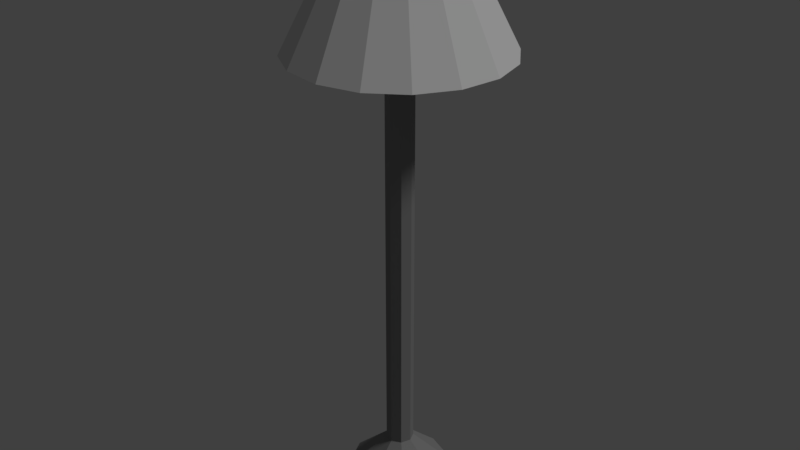 # Source: lampu_berdiri.blend  (saved by Blender 2.79.0; exported with 4.5.12 LTS)
import bpy
from mathutils import Matrix  # noqa: F401  (used for matrix-valued properties, if any)

bpy.ops.wm.read_factory_settings(use_empty=True)
scene = bpy.context.scene
scene.name = 'Scene'

# ---- collections
col_collection_1 = bpy.data.collections.new('Collection 1'); scene.collection.children.link(col_collection_1)
col_collection_2 = bpy.data.collections.new('Collection 2'); scene.collection.children.link(col_collection_2)

# ---- materials (node trees are filled in below, after node groups)
mat_lampu_berdiri_bagian_atas = bpy.data.materials.new('lampu berdiri bagian atas')
mat_lampu_berdiri_bagian_atas.alpha_threshold = 0.0
mat_lampu_berdiri_bagian_atas.use_transparent_shadow = False
mat_lampu_berdiri_bagian_atas.roughness = 0.5
mat_lampu_berdiri = bpy.data.materials.new('Lampu Berdiri')
mat_lampu_berdiri.alpha_threshold = 0.0
mat_lampu_berdiri.use_transparent_shadow = False
mat_lampu_berdiri.diffuse_color = (0.2598, 0.2598, 0.2598, 1.0)
mat_lampu_berdiri.roughness = 0.5

# ---- material node trees

# ---- world
world_world = bpy.data.worlds.new('World'); scene.world = world_world
world_world.color = (0.05088, 0.05088, 0.05088)
world_world.use_sun_shadow = False
world_world.sun_shadow_jitter_overblur = 0.0
world_world.cycles.sampling_method = 'MANUAL'

# ---- lights
light_lamp = bpy.data.lights.new('Lamp', 'SUN')
light_lamp.transmission_factor = 0.0
light_lamp.cutoff_distance = 30.0
light_lamp.angle = 0.1993
light_lamp.energy = 1.0
light_lamp.shadow_buffer_clip_start = 1.001
light_lamp.shadow_soft_size = 0.1
light_lamp.shadow_cascade_max_distance = 1000.0

# ---- meshes
me_cylinder_001 = bpy.data.meshes.new('Cylinder.001')
me_cylinder_001.from_pydata([(0.0, 0.2286, -0.2286), (4.69e-09, 0.1027, 0.01843), (0.08749, 0.2112, -0.2286), (0.03931, 0.09489, 0.01843), (0.1617, 0.1617, -0.2286), (0.07263, 0.07263, 0.01843), (0.2112, 0.08749, -0.2286), (0.09489, 0.03931, 0.01843), (0.2286, -9.993e-09, -0.2286), (0.1027, -3.082e-09, 0.01843), (0.2112, -0.08749, -0.2286), (0.09489, -0.03931, 0.01843), (0.1617, -0.1617, -0.2286), (0.07263, -0.07263, 0.01843), (0.08749, -0.2112, -0.2286), (0.03931, -0.09489, 0.01843), (3.452e-08, -0.2286, -0.2286), (2.02e-08, -0.1027, 0.01843), (-0.08749, -0.2112, -0.2286), (-0.03931, -0.09489, 0.01843), (-0.1617, -0.1617, -0.2286), (-0.07263, -0.07263, 0.01843), (-0.2112, -0.08749, -0.2286), (-0.09489, -0.03931, 0.01843), (-0.2286, 2.726e-09, -0.2286), (-0.1027, 2.632e-09, 0.01843), (-0.2112, 0.08749, -0.2286), (-0.09489, 0.03931, 0.01843), (-0.1617, 0.1617, -0.2286), (-0.07263, 0.07263, 0.01843), (-0.08749, 0.2112, -0.2286), (-0.0393, 0.09489, 0.01843)], [], [(0, 1, 3, 2), (2, 3, 5, 4), (4, 5, 7, 6), (6, 7, 9, 8), (8, 9, 11, 10), (10, 11, 13, 12), (12, 13, 15, 14), (14, 15, 17, 16), (16, 17, 19, 18), (18, 19, 21, 20), (20, 21, 23, 22), (22, 23, 25, 24), (24, 25, 27, 26), (26, 27, 29, 28), (28, 29, 31, 30), (30, 31, 1, 0)])
_uv = me_cylinder_001.uv_layers.new(name='UVMap')
_uv.uv.foreach_set('vector', [1.0, 0.5, 1.0, 1.0, 0.9375, 1.0, 0.9375, 0.5, 0.9375, 0.5, 0.9375, 1.0, 0.875, 1.0, 0.875, 0.5, 0.875, 0.5, 0.875, 1.0, 0.8125, 1.0, 0.8125, 0.5, 0.8125, 0.5, 0.8125, 1.0, 0.75, 1.0, 0.75, 0.5, 0.75, 0.5, 0.75, 1.0, 0.6875, 1.0, 0.6875, 0.5, 0.6875, 0.5, 0.6875, 1.0, 0.625, 1.0, 0.625, 0.5, 0.625, 0.5, 0.625, 1.0, 0.5625, 1.0, 0.5625, 0.5, 0.5625, 0.5, 0.5625, 1.0, 0.5, 1.0, 0.5, 0.5, 0.5, 0.5, 0.5, 1.0, 0.4375, 1.0, 0.4375, 0.5, 0.4375, 0.5, 0.4375, 1.0, 0.375, 1.0, 0.375, 0.5, 0.375, 0.5, 0.375, 1.0, 0.3125, 1.0, 0.3125, 0.5, 0.3125, 0.5, 0.3125, 1.0, 0.25, 1.0, 0.25, 0.5, 0.25, 0.5, 0.25, 1.0, 0.1875, 1.0, 0.1875, 0.5, 0.1875, 0.5, 0.1875, 1.0, 0.125, 1.0, 0.125, 0.5, 0.125, 0.5, 0.125, 1.0, 0.0625, 1.0, 0.0625, 0.5, 0.0625, 0.5, 0.0625, 1.0, 0.0, 1.0, 0.0, 0.5])
me_cylinder_001.materials.append(mat_lampu_berdiri_bagian_atas)
me_cylinder_001.use_remesh_preserve_volume = False
me_cylinder_001.use_remesh_preserve_attributes = False
me_cylinder_001.use_mirror_vertex_groups = False
me_cylinder_001.update()
me_cylinder = bpy.data.meshes.new('Cylinder')
me_cylinder.from_pydata([(-9.279e-10, 0.1219, 0.0), (-2.261e-09, 0.02964, 0.08503), (0.08617, 0.08617, 0.0), (0.02096, 0.02096, 0.08503), (0.1219, -4.531e-09, 0.0), (0.02964, -1.361e-10, 0.08503), (0.08617, -0.08617, 0.0), (0.02096, -0.02096, 0.08503), (-1.158e-08, -0.1219, 0.0), (-4.852e-09, -0.02964, 0.08503), (-0.08617, -0.08617, 0.0), (-0.02096, -0.02096, 0.08503), (-0.1219, 2.249e-09, 0.0), (-0.02964, 1.513e-09, 0.08503), (-0.08617, 0.08617, 0.0), (-0.02096, 0.02096, 0.08503), (0.02096, 0.02096, 1.092), (-2.261e-09, 0.02964, 1.092), (0.02964, -1.361e-10, 1.092), (0.02096, -0.02096, 1.092), (-4.852e-09, -0.02964, 1.092), (-0.02096, -0.02096, 1.092), (-0.02964, 1.513e-09, 1.092), (-0.02096, 0.02096, 1.092)], [], [(0, 1, 3, 2), (2, 3, 5, 4), (4, 5, 7, 6), (6, 7, 9, 8), (8, 9, 11, 10), (10, 11, 13, 12), (7, 5, 18, 19), (12, 13, 15, 14), (14, 15, 1, 0), (0, 2, 4, 6, 8, 10, 12, 14), (16, 17, 23, 22, 21, 20, 19, 18), (13, 11, 21, 22), (9, 7, 19, 20), (15, 13, 22, 23), (5, 3, 16, 18), (11, 9, 20, 21), (1, 15, 23, 17), (3, 1, 17, 16)])
_uv = me_cylinder.uv_layers.new(name='UVMap')
_uv.uv.foreach_set('vector', [1.0, 0.5, 1.0, 1.0, 0.875, 1.0, 0.875, 0.5, 0.875, 0.5, 0.875, 1.0, 0.75, 1.0, 0.75, 0.5, 0.75, 0.5, 0.75, 1.0, 0.625, 1.0, 0.625, 0.5, 0.625, 0.5, 0.625, 1.0, 0.5, 1.0, 0.5, 0.5, 0.5, 0.5, 0.5, 1.0, 0.375, 1.0, 0.375, 0.5, 0.375, 0.5, 0.375, 1.0, 0.25, 1.0, 0.25, 0.5, 0.625, 1.0, 0.75, 1.0, 0.75, 1.0, 0.625, 1.0, 0.25, 0.5, 0.25, 1.0, 0.125, 1.0, 0.125, 0.5, 0.125, 0.5, 0.125, 1.0, 0.0, 1.0, 0.0, 0.5, 0.75, 0.49, 0.9197, 0.4197, 0.99, 0.25, 0.9197, 0.08029, 0.75, 0.01, 0.5803, 0.08029, 0.51, 0.25, 0.5803, 0.4197, 0.4197, 0.4197, 0.25, 0.49, 0.08029, 0.4197, 0.01, 0.25, 0.08029, 0.08029, 0.25, 0.01, 0.4197, 0.08029, 0.49, 0.25, 0.25, 1.0, 0.375, 1.0, 0.375, 1.0, 0.25, 1.0, 0.5, 1.0, 0.625, 1.0, 0.625, 1.0, 0.5, 1.0, 0.125, 1.0, 0.25, 1.0, 0.25, 1.0, 0.125, 1.0, 0.75, 1.0, 0.875, 1.0, 0.875, 1.0, 0.75, 1.0, 0.375, 1.0, 0.5, 1.0, 0.5, 1.0, 0.375, 1.0, 0.0, 1.0, 0.125, 1.0, 0.125, 1.0, 0.0, 1.0, 0.875, 1.0, 1.0, 1.0, 1.0, 1.0, 0.875, 1.0])
me_cylinder.materials.append(mat_lampu_berdiri)
me_cylinder.use_remesh_preserve_volume = False
me_cylinder.use_remesh_preserve_attributes = False
me_cylinder.use_mirror_vertex_groups = False
me_cylinder.update()
me_cylinder_002 = bpy.data.meshes.new('Cylinder.002')
me_cylinder_002.from_pydata([(-2.144e-09, 0.1207, 0.0), (3.741e-10, 0.2474, 0.985), (0.1045, 0.06035, 0.0), (0.2143, 0.1237, 0.985), (0.1045, -0.06035, 0.0), (0.2143, -0.1237, 0.985), (-1.27e-08, -0.1207, 0.0), (-2.126e-08, -0.2474, 0.985), (-0.1045, -0.06035, 0.0), (-0.2143, -0.1237, 0.985), (-0.1045, 0.06035, 0.0), (-0.2143, 0.1237, 0.985), (0.1092, 0.06304, 1.205), (1.344e-08, 0.1261, 1.205), (0.1092, -0.06304, 1.205), (2.419e-09, -0.1261, 1.205), (-0.1092, -0.06304, 1.205), (-0.1092, 0.06304, 1.205)], [], [(0, 1, 3, 2), (2, 3, 5, 4), (4, 5, 7, 6), (6, 7, 9, 8), (5, 3, 12, 14), (8, 9, 11, 10), (10, 11, 1, 0), (0, 2, 4, 6, 8, 10), (12, 13, 17, 16, 15, 14), (11, 9, 16, 17), (3, 1, 13, 12), (7, 5, 14, 15), (1, 11, 17, 13), (9, 7, 15, 16)])
_uv = me_cylinder_002.uv_layers.new(name='UVMap')
_uv.uv.foreach_set('vector', [1.0, 0.5, 1.0, 1.0, 0.8333, 1.0, 0.8333, 0.5, 0.8333, 0.5, 0.8333, 1.0, 0.6667, 1.0, 0.6667, 0.5, 0.6667, 0.5, 0.6667, 1.0, 0.5, 1.0, 0.5, 0.5, 0.5, 0.5, 0.5, 1.0, 0.3333, 1.0, 0.3333, 0.5, 0.6667, 1.0, 0.8333, 1.0, 0.8333, 1.0, 0.6667, 1.0, 0.3333, 0.5, 0.3333, 1.0, 0.1667, 1.0, 0.1667, 0.5, 0.1667, 0.5, 0.1667, 1.0, -8.941e-08, 1.0, -8.941e-08, 0.5, 0.75, 0.49, 0.9578, 0.37, 0.9578, 0.13, 0.75, 0.01, 0.5422, 0.13, 0.5422, 0.37, 0.4578, 0.37, 0.25, 0.49, 0.04215, 0.37, 0.04215, 0.13, 0.25, 0.01, 0.4578, 0.13, 0.1667, 1.0, 0.3333, 1.0, 0.3333, 1.0, 0.1667, 1.0, 0.8333, 1.0, 1.0, 1.0, 1.0, 1.0, 0.8333, 1.0, 0.5, 1.0, 0.6667, 1.0, 0.6667, 1.0, 0.5, 1.0, -8.941e-08, 1.0, 0.1667, 1.0, 0.1667, 1.0, -8.941e-08, 1.0, 0.3333, 1.0, 0.5, 1.0, 0.5, 1.0, 0.3333, 1.0])
me_cylinder_002.use_remesh_preserve_volume = False
me_cylinder_002.use_remesh_preserve_attributes = False
me_cylinder_002.use_mirror_vertex_groups = False
me_cylinder_002.update()

# ---- objects
ob_cylinder = bpy.data.objects.new('Cylinder', me_cylinder_001)
ob_lampu_berdiri = bpy.data.objects.new('Lampu Berdiri', me_cylinder)
ob_sun = bpy.data.objects.new('Sun', light_lamp)
ob_lampu_berdiri_collision = bpy.data.objects.new('Lampu Berdiri collision', me_cylinder_002)

# ---- transforms, parenting, visibility, modifiers, constraints
ob_cylinder.parent = ob_lampu_berdiri_collision
ob_cylinder.location = (0.0, 0.0, 1.202)
ob_cylinder.lineart.crease_threshold = 0.0
ob_lampu_berdiri.parent = ob_lampu_berdiri_collision
ob_lampu_berdiri.location = (0.0, 0.0, 0.0)
ob_lampu_berdiri.lineart.crease_threshold = 0.0
ob_sun.location = (4.076, 1.005, 10.44)
ob_sun.rotation_euler = (0.6503, 0.05522, 1.866)
ob_sun.lock_rotations_4d = False
ob_sun.empty_display_type = 'ARROWS'
ob_sun.color = (0.0, 0.0, 0.0, 0.0)
ob_sun.lineart.crease_threshold = 0.0
ob_lampu_berdiri_collision.location = (0.0, 0.0, 0.0)
ob_lampu_berdiri_collision.hide_render = True
ob_lampu_berdiri_collision.lineart.crease_threshold = 0.0

# ---- collection membership
col_collection_1.objects.link(ob_cylinder)
col_collection_1.objects.link(ob_lampu_berdiri)
col_collection_1.objects.link(ob_sun)
col_collection_2.objects.link(ob_lampu_berdiri_collision)

# ---- scene / render settings (as saved in the file)
scene.frame_start = 1; scene.frame_end = 250; scene.frame_set(1)
scene.render.engine = 'BLENDER_EEVEE_NEXT'
scene.render.image_settings.color_mode = 'RGB'
scene.render.image_settings.compression = 90
scene.render.resolution_x = 1366
scene.render.resolution_y = 768
scene.render.dither_intensity = 0.0
scene.cycles.use_denoising = False
scene.cycles.samples = 128
scene.cycles.sampling_pattern = 'TABULATED_SOBOL'
scene.cycles.use_adaptive_sampling = False
scene.cycles.use_light_tree = False
scene.cycles.blur_glossy = 0.0
scene.cycles.sample_clamp_indirect = 0.0
scene.view_settings.view_transform = 'Standard'
bpy.context.view_layer.update()

# ---- added for rendering (the .blend has no active camera): camera
cam_auto = bpy.data.cameras.new('AutoCamera')
cam_auto.lens = 50.0
cam_auto.sensor_width = 36.0
cam_auto.clip_end = 1000.0
ob_auto_camera = bpy.data.objects.new('AutoCamera', cam_auto)
scene.collection.objects.link(ob_auto_camera)
ob_auto_camera.location = (1.27811, -1.53373, 1.63285)
ob_auto_camera.rotation_euler = (1.09748, -7.21219e-08, 0.694738)
scene.camera = ob_auto_camera
bpy.context.view_layer.update()
